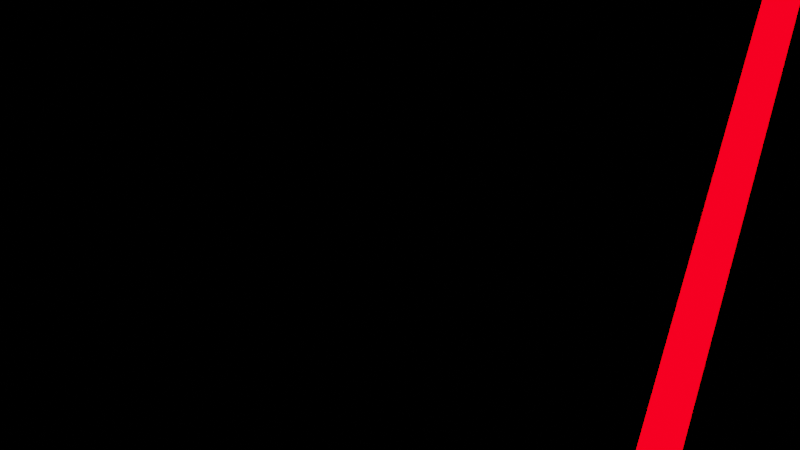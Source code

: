# Source: Scene_6.blend  (saved by Blender 2.83.19; exported with 4.5.12 LTS)
import bpy
from mathutils import Matrix  # noqa: F401  (used for matrix-valued properties, if any)

bpy.ops.wm.read_factory_settings(use_empty=True)
scene = bpy.context.scene
scene.name = 'Scene'

# ---- collections
col_collection = bpy.data.collections.new('Collection'); scene.collection.children.link(col_collection)
col_letters = bpy.data.collections.new('Letters'); scene.collection.children.link(col_letters)
col_lines = bpy.data.collections.new('Lines'); scene.collection.children.link(col_lines)

# ---- materials (node trees are filled in below, after node groups)
mat_material_002 = bpy.data.materials.new('Material.002')
mat_material_002.use_transparent_shadow = False

# ---- material node trees
mat_material_002.use_nodes = True; mat_material_002.node_tree.nodes.clear()
_N = mat_material_002.node_tree.nodes; _L = mat_material_002.node_tree.links
n0 = _N.new('ShaderNodeOutputMaterial'); n0.name = 'Material Output'; n0.location = (300, 300)
n1 = _N.new('ShaderNodeEmission'); n1.name = 'Emission'; n1.location = (10, 236)
n1.inputs[0].default_value = (1.0, 0.0, 0.002955, 1.0)
n1.inputs[1].default_value = 5.0
_L.new(n1.outputs[0], n0.inputs[0])
n0.is_active_output = True

# ---- world
world_world = bpy.data.worlds.new('World'); scene.world = world_world
world_world.use_nodes = True; world_world.node_tree.nodes.clear()
_N = world_world.node_tree.nodes; _L = world_world.node_tree.links
n0 = _N.new('ShaderNodeOutputWorld'); n0.name = 'World Output'; n0.location = (300, 300)
n1 = _N.new('ShaderNodeBackground'); n1.name = 'Background'; n1.location = (10, 300)
n1.inputs[0].default_value = (0.0, 0.0, 0.0, 1.0)
_L.new(n1.outputs[0], n0.inputs[0])
n0.is_active_output = True
world_world.color = (0.05088, 0.05088, 0.05088)
world_world.use_sun_shadow = False
world_world.sun_shadow_jitter_overblur = 0.0

# ---- cameras
cam_camera_003 = bpy.data.cameras.new('Camera.003')
cam_camera_003.clip_start = 0.001

# ---- lights
light_light = bpy.data.lights.new('Light', 'POINT')
light_light.transmission_factor = 0.0
light_light.energy = 1000.0
light_light.shadow_soft_size = 0.1
light_light.shadow_maximum_resolution = 0.006
light_light.use_absolute_resolution = True

# ---- meshes
me_plane_004 = bpy.data.meshes.new('Plane.004')
me_plane_004.from_pydata([(-1.014, -1.0, 0.0), (1.0, -1.0, 0.0), (-1.014, 1.0, 0.0), (1.0, 1.0, 0.0), (-0.9911, -0.7598, 0.0), (0.981, -0.7598, 0.0), (-0.9911, 0.7598, 0.0), (0.981, 0.7598, 0.0)], [], [(1, 3, 7, 5), (2, 0, 4, 6), (3, 2, 6, 7), (0, 1, 5, 4)])
_uv = me_plane_004.uv_layers.new(name='UVMap')
_uv.uv.foreach_set('vector', [1.0, 0.0, 1.0, 1.0, 1.0, 1.0, 1.0, 0.0, 0.0, 1.0, 0.0, 0.0, 0.0, 0.0, 0.0, 1.0, 1.0, 1.0, 0.0, 1.0, 0.0, 1.0, 1.0, 1.0, 0.0, 0.0, 1.0, 0.0, 1.0, 0.0, 0.0, 0.0])
me_plane_004.materials.append(mat_material_002)
me_plane_004.use_remesh_fix_poles = True
me_plane_004.use_remesh_preserve_attributes = False
me_plane_004.use_mirror_vertex_groups = False
me_plane_004.update()
me_plane_003 = bpy.data.meshes.new('Plane.003')
me_plane_003.from_pydata([(-1.014, -1.0, 0.0), (1.0, -1.0, 0.0), (-1.014, 1.0, 0.0), (1.0, 1.0, 0.0), (-0.9911, -0.7598, 0.0), (0.981, -0.7598, 0.0), (-0.9911, 0.7598, 0.0), (0.981, 0.7598, 0.0)], [], [(1, 3, 7, 5), (2, 0, 4, 6), (3, 2, 6, 7), (0, 1, 5, 4)])
_uv = me_plane_003.uv_layers.new(name='UVMap')
_uv.uv.foreach_set('vector', [1.0, 0.0, 1.0, 1.0, 1.0, 1.0, 1.0, 0.0, 0.0, 1.0, 0.0, 0.0, 0.0, 0.0, 0.0, 1.0, 1.0, 1.0, 0.0, 1.0, 0.0, 1.0, 1.0, 1.0, 0.0, 0.0, 1.0, 0.0, 1.0, 0.0, 0.0, 0.0])
me_plane_003.materials.append(mat_material_002)
me_plane_003.use_remesh_fix_poles = True
me_plane_003.use_remesh_preserve_attributes = False
me_plane_003.use_mirror_vertex_groups = False
me_plane_003.update()
me_plane = bpy.data.meshes.new('Plane')
me_plane.from_pydata([(-1.0, -1.0, 0.0), (1.0, -1.0, 0.0), (-1.0, 1.0, 0.0), (1.0, 1.0, 0.0), (-0.9952, -0.6638, 0.0), (0.9952, -0.6638, 0.0), (-0.9952, 0.6638, 0.0), (0.9952, 0.6638, 0.0)], [], [(1, 3, 7, 5), (2, 0, 4, 6), (3, 2, 6, 7), (0, 1, 5, 4)])
_uv = me_plane.uv_layers.new(name='UVMap')
_uv.uv.foreach_set('vector', [1.0, 0.0, 1.0, 1.0, 1.0, 1.0, 1.0, 0.0, 0.0, 1.0, 0.0, 0.0, 0.0, 0.0, 0.0, 1.0, 1.0, 1.0, 0.0, 1.0, 0.0, 1.0, 1.0, 1.0, 0.0, 0.0, 1.0, 0.0, 1.0, 0.0, 0.0, 0.0])
me_plane.materials.append(mat_material_002)
me_plane.use_remesh_fix_poles = True
me_plane.use_remesh_preserve_attributes = False
me_plane.use_mirror_vertex_groups = False
me_plane.update()

# ---- curves / text
txt_text_019 = bpy.data.curves.new('Text.019', 'FONT')
txt_text_019.dimensions = '2D'
txt_text_019.body = 'B'
txt_text_019.materials.append(mat_material_002)
txt_text_019.use_path_clamp = True
txt_text_019.bevel_resolution = 0
txt_text_019.bevel_depth = 0.005
txt_text_019.fill_mode = 'NONE'
txt_text_017 = bpy.data.curves.new('Text.017', 'FONT')
txt_text_017.dimensions = '2D'
txt_text_017.body = 'D'
txt_text_017.materials.append(mat_material_002)
txt_text_017.use_path_clamp = True
txt_text_017.bevel_resolution = 1
txt_text_017.bevel_depth = 0.005
txt_text_017.fill_mode = 'NONE'
txt_text_016 = bpy.data.curves.new('Text.016', 'FONT')
txt_text_016.dimensions = '2D'
txt_text_016.body = 'D'
txt_text_016.materials.append(mat_material_002)
txt_text_016.use_path_clamp = True
txt_text_016.bevel_resolution = 1
txt_text_016.bevel_depth = 0.005
txt_text_016.fill_mode = 'NONE'
txt_text_015 = bpy.data.curves.new('Text.015', 'FONT')
txt_text_015.dimensions = '2D'
txt_text_015.body = 'I'
txt_text_015.materials.append(mat_material_002)
txt_text_015.use_path_clamp = True
txt_text_015.bevel_resolution = 1
txt_text_015.bevel_depth = 0.005
txt_text_015.fill_mode = 'NONE'
txt_text_012 = bpy.data.curves.new('Text.012', 'FONT')
txt_text_012.dimensions = '2D'
txt_text_012.body = 'I'
txt_text_012.materials.append(mat_material_002)
txt_text_012.use_path_clamp = True
txt_text_012.bevel_resolution = 1
txt_text_012.bevel_depth = 0.005
txt_text_012.fill_mode = 'NONE'
txt_text_011 = bpy.data.curves.new('Text.011', 'FONT')
txt_text_011.dimensions = '2D'
txt_text_011.body = 'T'
txt_text_011.materials.append(mat_material_002)
txt_text_011.use_path_clamp = True
txt_text_011.bevel_resolution = 1
txt_text_011.bevel_depth = 0.005
txt_text_011.fill_mode = 'NONE'
txt_text_020 = bpy.data.curves.new('Text.020', 'FONT')
txt_text_020.dimensions = '2D'
txt_text_020.body = 'IT'
txt_text_020.materials.append(mat_material_002)
txt_text_020.use_path_clamp = True
txt_text_020.bevel_resolution = 1
txt_text_020.bevel_depth = 0.005
txt_text_020.fill_mode = 'NONE'
txt_text_014 = bpy.data.curves.new('Text.014', 'FONT')
txt_text_014.dimensions = '2D'
txt_text_014.body = 'N'
txt_text_014.materials.append(mat_material_002)
txt_text_014.use_path_clamp = True
txt_text_014.bevel_resolution = 1
txt_text_014.bevel_depth = 0.005
txt_text_014.fill_mode = 'NONE'
txt_text_013 = bpy.data.curves.new('Text.013', 'FONT')
txt_text_013.dimensions = '2D'
txt_text_013.body = 'N'
txt_text_013.materials.append(mat_material_002)
txt_text_013.use_path_clamp = True
txt_text_013.bevel_resolution = 1
txt_text_013.bevel_depth = 0.005
txt_text_013.fill_mode = 'NONE'
txt_text_018 = bpy.data.curves.new('Text.018', 'FONT')
txt_text_018.dimensions = '2D'
txt_text_018.body = 'O'
txt_text_018.materials.append(mat_material_002)
txt_text_018.use_path_clamp = True
txt_text_018.bevel_resolution = 1
txt_text_018.bevel_depth = 0.005
txt_text_018.fill_mode = 'NONE'

# ---- objects
ob_light = bpy.data.objects.new('Light', light_light)
ob_empty = bpy.data.objects.new('Empty', None)
ob_b_001 = bpy.data.objects.new('_B.001', txt_text_019)
ob_d1_001 = bpy.data.objects.new('_D1.001', txt_text_017)
ob_d2_001 = bpy.data.objects.new('_D2.001', txt_text_016)
ob_i1_001 = bpy.data.objects.new('_I1.001', txt_text_015)
ob_i2_003 = bpy.data.objects.new('_I2.003', txt_text_012)
ob_i2_002 = bpy.data.objects.new('_I2.002', txt_text_011)
ob_it_001 = bpy.data.objects.new('_it.001', txt_text_020)
ob_n1_001 = bpy.data.objects.new('_N1.001', txt_text_014)
ob_n2_001 = bpy.data.objects.new('_N2.001', txt_text_013)
ob_o_001 = bpy.data.objects.new('_O.001', txt_text_018)
ob_camera = bpy.data.objects.new('Camera', cam_camera_003)
ob_bottom_left_line = bpy.data.objects.new('Bottom left line', me_plane_004)
ob_bottom_right_line = bpy.data.objects.new('Bottom right line', me_plane_003)
ob_top_line = bpy.data.objects.new('Top Line', me_plane)

# ---- transforms, parenting, visibility, modifiers, constraints
ob_light.location = (4.076, 1.005, 5.904)
ob_light.rotation_euler = (0.6503, 0.05522, 1.866)
ob_light.lock_rotations_4d = False
ob_light.empty_display_type = 'ARROWS'
ob_light.color = (0.0, 0.0, 0.0, 0.0)
ob_light.lineart.crease_threshold = 0.0
ob_empty.location = (2.51, 1.382, -6.104e-05)
ob_empty.empty_display_type = 'IMAGE'
ob_empty.empty_display_size = 5.0
ob_empty.lineart.crease_threshold = 0.0
ob_b_001.location = (0.4631, 1.178, -6.104e-05)
ob_b_001.scale = (0.9557, 1.41, 1.321)
ob_b_001.lineart.crease_threshold = 0.0
ob_d1_001.location = (3.064, 1.19, -6.104e-05)
ob_d1_001.scale = (1.036, 1.343, 1.0)
ob_d1_001.lineart.crease_threshold = 0.0
ob_d2_001.location = (2.535, 1.357, -6.104e-05)
ob_d2_001.scale = (0.8443, 1.068, 1.0)
ob_d2_001.lineart.crease_threshold = 0.0
ob_i1_001.location = (1.113, 0.6215, -6.104e-05)
ob_i1_001.scale = (0.8443, 1.068, 1.0)
ob_i1_001.lineart.crease_threshold = 0.0
ob_i2_003.location = (2.338, 0.6215, -6.104e-05)
ob_i2_003.scale = (0.8443, 1.068, 1.0)
ob_i2_003.lineart.crease_threshold = 0.0
ob_i2_002.location = (2.615, 0.6215, -6.104e-05)
ob_i2_002.scale = (0.8443, 1.068, 1.0)
ob_i2_002.lineart.crease_threshold = 0.0
ob_it_001.location = (1.073, 1.357, -6.104e-05)
ob_it_001.scale = (0.8443, 1.068, 1.0)
ob_it_001.lineart.crease_threshold = 0.0
ob_n1_001.location = (1.358, 0.6215, -6.104e-05)
ob_n1_001.scale = (0.8443, 1.068, 1.0)
ob_n1_001.lineart.crease_threshold = 0.0
ob_n2_001.location = (1.848, 0.6215, -6.104e-05)
ob_n2_001.scale = (0.8443, 1.068, 1.0)
ob_n2_001.lineart.crease_threshold = 0.0
ob_o_001.location = (1.982, 1.357, -6.104e-05)
ob_o_001.scale = (0.8443, 1.068, 1.0)
ob_o_001.lineart.crease_threshold = 0.0
ob_camera.location = (1.847, 1.066, 0.2169)
ob_camera.rotation_euler = (0.4286, 0.004818, 0.3517)
ob_camera.lineart.crease_threshold = 0.0
ob_bottom_left_line.location = (0.7803, 1.081, -6.104e-05)
ob_bottom_left_line.scale = (-0.3226, -0.02375, 0.8948)
ob_bottom_left_line.lineart.crease_threshold = 0.0
ob_bottom_right_line.location = (3.398, 1.081, -6.104e-05)
ob_bottom_right_line.scale = (-0.2994, -0.02375, 0.8948)
ob_bottom_right_line.lineart.crease_threshold = 0.0
ob_top_line.location = (2.099, 2.07, -6.104e-05)
ob_top_line.scale = (1.644, -0.02375, 0.8948)
ob_top_line.lineart.crease_threshold = 0.0

# ---- collection membership
col_collection.objects.link(ob_light)
col_collection.objects.link(ob_empty)
col_letters.objects.link(ob_b_001)
col_letters.objects.link(ob_d1_001)
col_letters.objects.link(ob_d2_001)
col_letters.objects.link(ob_i1_001)
col_letters.objects.link(ob_i2_003)
col_letters.objects.link(ob_i2_002)
col_letters.objects.link(ob_it_001)
col_letters.objects.link(ob_n1_001)
col_letters.objects.link(ob_n2_001)
col_letters.objects.link(ob_o_001)
col_letters.objects.link(ob_camera)
col_lines.objects.link(ob_bottom_left_line)
col_lines.objects.link(ob_bottom_right_line)
col_lines.objects.link(ob_top_line)

# ---- scene / render settings (as saved in the file)
scene.camera = ob_camera
scene.frame_start = 1; scene.frame_end = 198; scene.frame_set(198)
scene.render.engine = 'BLENDER_EEVEE_NEXT'
scene.render.image_settings.file_format = 'FFMPEG'
scene.render.image_settings.color_mode = 'RGB'
scene.render.fps = 60
scene.cycles.use_denoising = False
scene.cycles.samples = 128
scene.cycles.sampling_pattern = 'TABULATED_SOBOL'
scene.cycles.use_adaptive_sampling = False
scene.cycles.use_light_tree = False
scene.view_settings.view_transform = 'Filmic'
bpy.context.view_layer.update()
